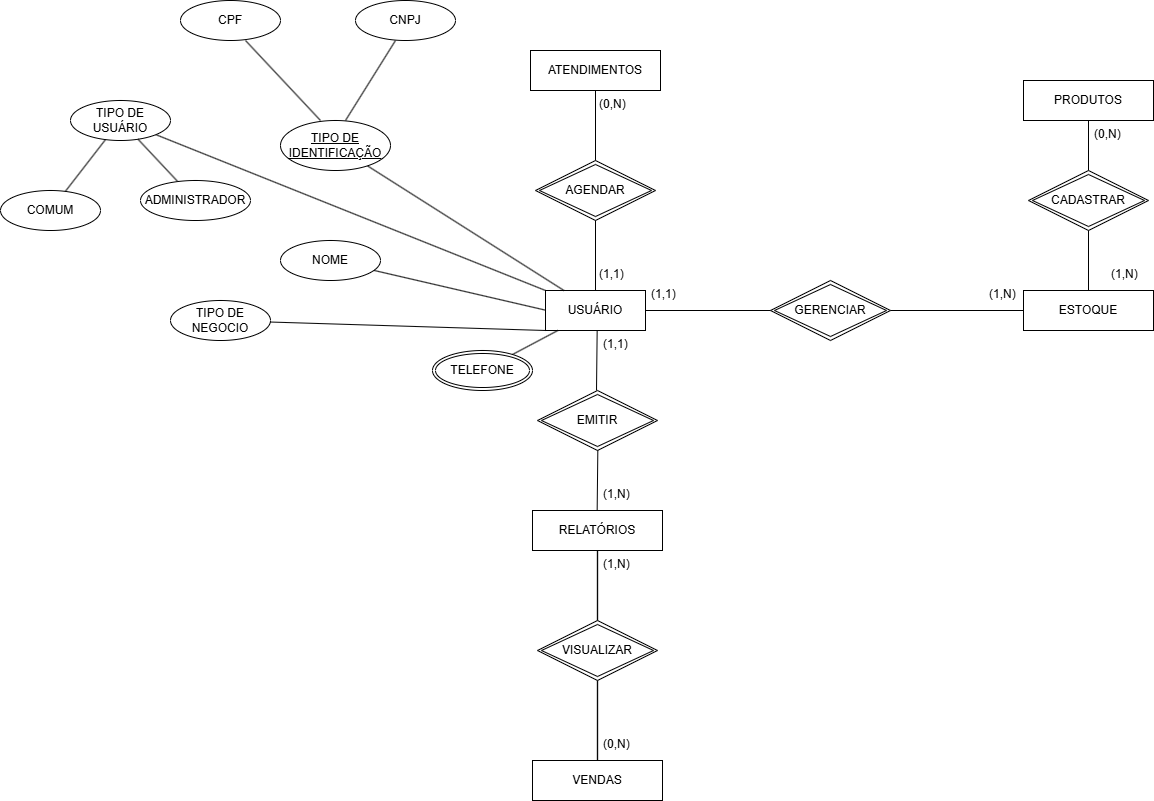

The diagram above was exported from draw.io. Its source (the exported page's mxGraphModel, read from the mxfile embedded in the PNG):
<mxGraphModel dx="2669" dy="2018" grid="1" gridSize="10" guides="1" tooltips="1" connect="1" arrows="1" fold="1" page="1" pageScale="1" pageWidth="827" pageHeight="1169" math="0" shadow="0">
  <root>
    <mxCell id="0" />
    <mxCell id="1" parent="0" />
    <mxCell id="LcD27lPO4Zxlw3KegDM6-22" value="" style="endArrow=none;html=1;rounded=0;" parent="1" edge="1">
      <mxGeometry relative="1" as="geometry">
        <mxPoint x="486.6600000000001" y="280" as="sourcePoint" />
        <mxPoint x="486" y="340" as="targetPoint" />
      </mxGeometry>
    </mxCell>
    <mxCell id="LcD27lPO4Zxlw3KegDM6-58" style="edgeStyle=none;rounded=0;orthogonalLoop=1;jettySize=auto;html=1;shape=link;width=-0.3448275862068968;" parent="1" source="LcD27lPO4Zxlw3KegDM6-23" target="LcD27lPO4Zxlw3KegDM6-57" edge="1">
      <mxGeometry relative="1" as="geometry" />
    </mxCell>
    <mxCell id="LcD27lPO4Zxlw3KegDM6-23" value="RELATÓRIOS" style="whiteSpace=wrap;html=1;align=center;" parent="1" vertex="1">
      <mxGeometry x="422" y="460" width="130" height="40" as="geometry" />
    </mxCell>
    <mxCell id="LcD27lPO4Zxlw3KegDM6-24" value="EMITIR" style="shape=rhombus;double=1;perimeter=rhombusPerimeter;whiteSpace=wrap;html=1;align=center;" parent="1" vertex="1">
      <mxGeometry x="427" y="340" width="120" height="60" as="geometry" />
    </mxCell>
    <mxCell id="LcD27lPO4Zxlw3KegDM6-25" value="" style="endArrow=none;html=1;rounded=0;" parent="1" edge="1">
      <mxGeometry relative="1" as="geometry">
        <mxPoint x="487.32000000000005" y="400" as="sourcePoint" />
        <mxPoint x="486.6600000000001" y="460" as="targetPoint" />
      </mxGeometry>
    </mxCell>
    <mxCell id="LcD27lPO4Zxlw3KegDM6-55" value="(1,N)" style="text;strokeColor=none;fillColor=none;spacingLeft=4;spacingRight=4;overflow=hidden;rotatable=0;points=[[0,0.5],[1,0.5]];portConstraint=eastwest;fontSize=12;whiteSpace=wrap;html=1;" parent="1" vertex="1">
      <mxGeometry x="487" y="430" width="40" height="30" as="geometry" />
    </mxCell>
    <mxCell id="LcD27lPO4Zxlw3KegDM6-56" value="(1,1)" style="text;strokeColor=none;fillColor=none;spacingLeft=4;spacingRight=4;overflow=hidden;rotatable=0;points=[[0,0.5],[1,0.5]];portConstraint=eastwest;fontSize=12;whiteSpace=wrap;html=1;" parent="1" vertex="1">
      <mxGeometry x="487" y="280" width="40" height="30" as="geometry" />
    </mxCell>
    <mxCell id="LcD27lPO4Zxlw3KegDM6-60" style="edgeStyle=none;rounded=0;orthogonalLoop=1;jettySize=auto;html=1;shape=link;width=0.3448275862068968;" parent="1" source="LcD27lPO4Zxlw3KegDM6-57" target="LcD27lPO4Zxlw3KegDM6-59" edge="1">
      <mxGeometry relative="1" as="geometry" />
    </mxCell>
    <mxCell id="LcD27lPO4Zxlw3KegDM6-57" value="VISUALIZAR" style="shape=rhombus;double=1;perimeter=rhombusPerimeter;whiteSpace=wrap;html=1;align=center;" parent="1" vertex="1">
      <mxGeometry x="427" y="570" width="120" height="60" as="geometry" />
    </mxCell>
    <mxCell id="LcD27lPO4Zxlw3KegDM6-59" value="VENDAS" style="whiteSpace=wrap;html=1;align=center;" parent="1" vertex="1">
      <mxGeometry x="422" y="710" width="130" height="40" as="geometry" />
    </mxCell>
    <mxCell id="LcD27lPO4Zxlw3KegDM6-61" value="(1,N)" style="text;strokeColor=none;fillColor=none;spacingLeft=4;spacingRight=4;overflow=hidden;rotatable=0;points=[[0,0.5],[1,0.5]];portConstraint=eastwest;fontSize=12;whiteSpace=wrap;html=1;" parent="1" vertex="1">
      <mxGeometry x="487" y="500" width="40" height="30" as="geometry" />
    </mxCell>
    <mxCell id="LcD27lPO4Zxlw3KegDM6-62" value="(0,N)" style="text;strokeColor=none;fillColor=none;spacingLeft=4;spacingRight=4;overflow=hidden;rotatable=0;points=[[0,0.5],[1,0.5]];portConstraint=eastwest;fontSize=12;whiteSpace=wrap;html=1;" parent="1" vertex="1">
      <mxGeometry x="487" y="680" width="40" height="30" as="geometry" />
    </mxCell>
    <mxCell id="LcD27lPO4Zxlw3KegDM6-63" value="GERENCIAR" style="shape=rhombus;double=1;perimeter=rhombusPerimeter;whiteSpace=wrap;html=1;align=center;" parent="1" vertex="1">
      <mxGeometry x="660" y="230" width="120" height="60" as="geometry" />
    </mxCell>
    <mxCell id="LcD27lPO4Zxlw3KegDM6-64" value="" style="endArrow=none;html=1;rounded=0;" parent="1" target="LcD27lPO4Zxlw3KegDM6-63" edge="1">
      <mxGeometry relative="1" as="geometry">
        <mxPoint x="535" y="260" as="sourcePoint" />
        <mxPoint x="690" y="360" as="targetPoint" />
      </mxGeometry>
    </mxCell>
    <mxCell id="LcD27lPO4Zxlw3KegDM6-66" value="ESTOQUE" style="whiteSpace=wrap;html=1;align=center;" parent="1" vertex="1">
      <mxGeometry x="913" y="240" width="130" height="40" as="geometry" />
    </mxCell>
    <mxCell id="LcD27lPO4Zxlw3KegDM6-67" value="" style="endArrow=none;html=1;rounded=0;" parent="1" source="LcD27lPO4Zxlw3KegDM6-63" target="LcD27lPO4Zxlw3KegDM6-66" edge="1">
      <mxGeometry relative="1" as="geometry">
        <mxPoint x="545" y="270" as="sourcePoint" />
        <mxPoint x="600" y="270" as="targetPoint" />
      </mxGeometry>
    </mxCell>
    <mxCell id="LcD27lPO4Zxlw3KegDM6-68" value="(1,N)" style="text;strokeColor=none;fillColor=none;spacingLeft=4;spacingRight=4;overflow=hidden;rotatable=0;points=[[0,0.5],[1,0.5]];portConstraint=eastwest;fontSize=12;whiteSpace=wrap;html=1;" parent="1" vertex="1">
      <mxGeometry x="873" y="230" width="40" height="30" as="geometry" />
    </mxCell>
    <mxCell id="LcD27lPO4Zxlw3KegDM6-69" value="(1,1)" style="text;strokeColor=none;fillColor=none;spacingLeft=4;spacingRight=4;overflow=hidden;rotatable=0;points=[[0,0.5],[1,0.5]];portConstraint=eastwest;fontSize=12;whiteSpace=wrap;html=1;" parent="1" vertex="1">
      <mxGeometry x="535" y="230" width="40" height="30" as="geometry" />
    </mxCell>
    <mxCell id="LcD27lPO4Zxlw3KegDM6-70" value="CADASTRAR" style="shape=rhombus;double=1;perimeter=rhombusPerimeter;whiteSpace=wrap;html=1;align=center;" parent="1" vertex="1">
      <mxGeometry x="918" y="120" width="120" height="60" as="geometry" />
    </mxCell>
    <mxCell id="LcD27lPO4Zxlw3KegDM6-71" value="" style="endArrow=none;html=1;rounded=0;" parent="1" source="LcD27lPO4Zxlw3KegDM6-66" target="LcD27lPO4Zxlw3KegDM6-70" edge="1">
      <mxGeometry relative="1" as="geometry">
        <mxPoint x="615.1600000000001" y="240" as="sourcePoint" />
        <mxPoint x="614.5" y="300" as="targetPoint" />
      </mxGeometry>
    </mxCell>
    <mxCell id="LcD27lPO4Zxlw3KegDM6-72" value="" style="endArrow=none;html=1;rounded=0;" parent="1" source="LcD27lPO4Zxlw3KegDM6-70" target="LcD27lPO4Zxlw3KegDM6-73" edge="1">
      <mxGeometry relative="1" as="geometry">
        <mxPoint x="1010.5" y="240" as="sourcePoint" />
        <mxPoint x="995.5" y="470" as="targetPoint" />
      </mxGeometry>
    </mxCell>
    <mxCell id="LcD27lPO4Zxlw3KegDM6-75" value="(1,N)" style="text;strokeColor=none;fillColor=none;spacingLeft=4;spacingRight=4;overflow=hidden;rotatable=0;points=[[0,0.5],[1,0.5]];portConstraint=eastwest;fontSize=12;whiteSpace=wrap;html=1;" parent="1" vertex="1">
      <mxGeometry x="995" y="210" width="40" height="30" as="geometry" />
    </mxCell>
    <mxCell id="LcD27lPO4Zxlw3KegDM6-73" value="PRODUTOS" style="whiteSpace=wrap;html=1;align=center;" parent="1" vertex="1">
      <mxGeometry x="913" y="30" width="130" height="40" as="geometry" />
    </mxCell>
    <mxCell id="LcD27lPO4Zxlw3KegDM6-74" value="(0,N)" style="text;strokeColor=none;fillColor=none;spacingLeft=4;spacingRight=4;overflow=hidden;rotatable=0;points=[[0,0.5],[1,0.5]];portConstraint=eastwest;fontSize=12;whiteSpace=wrap;html=1;" parent="1" vertex="1">
      <mxGeometry x="978" y="70" width="40" height="30" as="geometry" />
    </mxCell>
    <mxCell id="LcD27lPO4Zxlw3KegDM6-87" value="AGENDAR" style="shape=rhombus;double=1;perimeter=rhombusPerimeter;whiteSpace=wrap;html=1;align=center;" parent="1" vertex="1">
      <mxGeometry x="425" y="110" width="120" height="60" as="geometry" />
    </mxCell>
    <mxCell id="LcD27lPO4Zxlw3KegDM6-88" value="" style="endArrow=none;html=1;rounded=0;" parent="1" target="LcD27lPO4Zxlw3KegDM6-87" edge="1">
      <mxGeometry relative="1" as="geometry">
        <mxPoint x="485" y="240" as="sourcePoint" />
        <mxPoint x="783" y="330" as="targetPoint" />
      </mxGeometry>
    </mxCell>
    <mxCell id="LcD27lPO4Zxlw3KegDM6-89" value="ATENDIMENTOS" style="whiteSpace=wrap;html=1;align=center;" parent="1" vertex="1">
      <mxGeometry x="420" width="130" height="40" as="geometry" />
    </mxCell>
    <mxCell id="LcD27lPO4Zxlw3KegDM6-90" value="" style="endArrow=none;html=1;rounded=0;" parent="1" source="LcD27lPO4Zxlw3KegDM6-87" target="LcD27lPO4Zxlw3KegDM6-89" edge="1">
      <mxGeometry relative="1" as="geometry">
        <mxPoint x="495" y="250" as="sourcePoint" />
        <mxPoint x="495" y="180" as="targetPoint" />
      </mxGeometry>
    </mxCell>
    <mxCell id="LcD27lPO4Zxlw3KegDM6-91" value="(1,1)" style="text;strokeColor=none;fillColor=none;spacingLeft=4;spacingRight=4;overflow=hidden;rotatable=0;points=[[0,0.5],[1,0.5]];portConstraint=eastwest;fontSize=12;whiteSpace=wrap;html=1;" parent="1" vertex="1">
      <mxGeometry x="483" y="210" width="40" height="30" as="geometry" />
    </mxCell>
    <mxCell id="LcD27lPO4Zxlw3KegDM6-92" value="(0,N)" style="text;strokeColor=none;fillColor=none;spacingLeft=4;spacingRight=4;overflow=hidden;rotatable=0;points=[[0,0.5],[1,0.5]];portConstraint=eastwest;fontSize=12;whiteSpace=wrap;html=1;" parent="1" vertex="1">
      <mxGeometry x="483" y="40" width="40" height="30" as="geometry" />
    </mxCell>
    <mxCell id="LcD27lPO4Zxlw3KegDM6-47" value="" style="ellipse;whiteSpace=wrap;html=1;align=center;aspect=fixed;fillColor=none;strokeColor=none;resizable=0;perimeter=centerPerimeter;rotatable=0;allowArrows=0;points=[];outlineConnect=1;" parent="1" vertex="1">
      <mxGeometry x="559.74" y="290" width="10" height="10" as="geometry" />
    </mxCell>
    <mxCell id="6oG358h_KjhQXdRl5PKH-2" value="" style="endArrow=none;html=1;rounded=0;" edge="1" parent="1" source="6oG358h_KjhQXdRl5PKH-18" target="LcD27lPO4Zxlw3KegDM6-26">
      <mxGeometry relative="1" as="geometry">
        <mxPoint x="400" y="320" as="sourcePoint" />
        <mxPoint x="560" y="350" as="targetPoint" />
      </mxGeometry>
    </mxCell>
    <mxCell id="6oG358h_KjhQXdRl5PKH-18" value="&lt;div&gt;TIPO DE USUÁRIO&lt;/div&gt;" style="ellipse;whiteSpace=wrap;html=1;align=center;" vertex="1" parent="1">
      <mxGeometry x="-40" y="50" width="100" height="40" as="geometry" />
    </mxCell>
    <mxCell id="6oG358h_KjhQXdRl5PKH-19" value="" style="endArrow=none;html=1;rounded=0;" edge="1" parent="1" source="6oG358h_KjhQXdRl5PKH-18" target="6oG358h_KjhQXdRl5PKH-21">
      <mxGeometry relative="1" as="geometry">
        <mxPoint x="40" y="70" as="sourcePoint" />
        <mxPoint x="30" y="140" as="targetPoint" />
      </mxGeometry>
    </mxCell>
    <mxCell id="6oG358h_KjhQXdRl5PKH-20" value="&lt;div&gt;COMUM&lt;/div&gt;" style="ellipse;whiteSpace=wrap;html=1;align=center;" vertex="1" parent="1">
      <mxGeometry x="-110" y="140" width="100" height="40" as="geometry" />
    </mxCell>
    <mxCell id="6oG358h_KjhQXdRl5PKH-21" value="ADMINISTRADOR" style="ellipse;whiteSpace=wrap;html=1;align=center;" vertex="1" parent="1">
      <mxGeometry x="30" y="130" width="110" height="40" as="geometry" />
    </mxCell>
    <mxCell id="6oG358h_KjhQXdRl5PKH-22" value="" style="endArrow=none;html=1;rounded=0;" edge="1" parent="1" source="6oG358h_KjhQXdRl5PKH-18" target="6oG358h_KjhQXdRl5PKH-20">
      <mxGeometry relative="1" as="geometry">
        <mxPoint x="38" y="99" as="sourcePoint" />
        <mxPoint x="77" y="141" as="targetPoint" />
      </mxGeometry>
    </mxCell>
    <mxCell id="LcD27lPO4Zxlw3KegDM6-26" value="USUÁRIO" style="whiteSpace=wrap;html=1;align=center;" parent="1" vertex="1">
      <mxGeometry x="435" y="240" width="100" height="40" as="geometry" />
    </mxCell>
    <mxCell id="LcD27lPO4Zxlw3KegDM6-27" value="&lt;div&gt;NOME&lt;/div&gt;" style="ellipse;whiteSpace=wrap;html=1;align=center;" parent="1" vertex="1">
      <mxGeometry x="170" y="190" width="100" height="40" as="geometry" />
    </mxCell>
    <mxCell id="LcD27lPO4Zxlw3KegDM6-28" value="TIPO DE NEGOCIO" style="ellipse;whiteSpace=wrap;html=1;align=center;" parent="1" vertex="1">
      <mxGeometry x="60" y="250" width="100" height="40" as="geometry" />
    </mxCell>
    <mxCell id="LcD27lPO4Zxlw3KegDM6-37" value="" style="endArrow=none;html=1;rounded=0;" parent="1" source="LcD27lPO4Zxlw3KegDM6-27" edge="1">
      <mxGeometry relative="1" as="geometry">
        <mxPoint x="275" y="259.65999999999997" as="sourcePoint" />
        <mxPoint x="435" y="259.65999999999997" as="targetPoint" />
      </mxGeometry>
    </mxCell>
    <mxCell id="LcD27lPO4Zxlw3KegDM6-38" value="" style="endArrow=none;html=1;rounded=0;entryX=0;entryY=1;entryDx=0;entryDy=0;" parent="1" source="LcD27lPO4Zxlw3KegDM6-28" edge="1" target="LcD27lPO4Zxlw3KegDM6-26">
      <mxGeometry relative="1" as="geometry">
        <mxPoint x="395" y="201.34" as="sourcePoint" />
        <mxPoint x="470" y="240" as="targetPoint" />
      </mxGeometry>
    </mxCell>
    <mxCell id="LcD27lPO4Zxlw3KegDM6-39" value="" style="endArrow=none;html=1;rounded=0;" parent="1" source="LcD27lPO4Zxlw3KegDM6-29" target="LcD27lPO4Zxlw3KegDM6-26" edge="1">
      <mxGeometry relative="1" as="geometry">
        <mxPoint x="508" y="210" as="sourcePoint" />
        <mxPoint x="545" y="266" as="targetPoint" />
      </mxGeometry>
    </mxCell>
    <mxCell id="LcD27lPO4Zxlw3KegDM6-40" value="" style="endArrow=none;html=1;rounded=0;" parent="1" source="LcD27lPO4Zxlw3KegDM6-31" target="LcD27lPO4Zxlw3KegDM6-26" edge="1">
      <mxGeometry relative="1" as="geometry">
        <mxPoint x="575" y="197" as="sourcePoint" />
        <mxPoint x="517" y="250" as="targetPoint" />
      </mxGeometry>
    </mxCell>
    <mxCell id="LcD27lPO4Zxlw3KegDM6-31" value="TELEFONE" style="ellipse;shape=doubleEllipse;margin=3;whiteSpace=wrap;html=1;align=center;" parent="1" vertex="1">
      <mxGeometry x="322" y="300" width="100" height="40" as="geometry" />
    </mxCell>
    <mxCell id="6oG358h_KjhQXdRl5PKH-24" value="" style="group" vertex="1" connectable="0" parent="1">
      <mxGeometry x="70" y="-50" width="275" height="170" as="geometry" />
    </mxCell>
    <mxCell id="LcD27lPO4Zxlw3KegDM6-29" value="&lt;u&gt;TIPO DE IDENTIFICAÇÃO&lt;/u&gt;" style="ellipse;whiteSpace=wrap;html=1;align=center;" parent="6oG358h_KjhQXdRl5PKH-24" vertex="1">
      <mxGeometry x="100" y="120" width="110" height="50" as="geometry" />
    </mxCell>
    <mxCell id="LcD27lPO4Zxlw3KegDM6-32" value="" style="endArrow=none;html=1;rounded=0;" parent="6oG358h_KjhQXdRl5PKH-24" edge="1">
      <mxGeometry relative="1" as="geometry">
        <mxPoint x="65" y="40" as="sourcePoint" />
        <mxPoint x="140" y="120" as="targetPoint" />
      </mxGeometry>
    </mxCell>
    <mxCell id="LcD27lPO4Zxlw3KegDM6-33" value="" style="endArrow=none;html=1;rounded=0;" parent="6oG358h_KjhQXdRl5PKH-24" edge="1">
      <mxGeometry relative="1" as="geometry">
        <mxPoint x="215" y="40" as="sourcePoint" />
        <mxPoint x="165" y="120" as="targetPoint" />
      </mxGeometry>
    </mxCell>
    <mxCell id="LcD27lPO4Zxlw3KegDM6-34" value="CPF" style="ellipse;whiteSpace=wrap;html=1;align=center;" parent="6oG358h_KjhQXdRl5PKH-24" vertex="1">
      <mxGeometry width="100" height="40" as="geometry" />
    </mxCell>
    <mxCell id="LcD27lPO4Zxlw3KegDM6-35" value="CNPJ" style="ellipse;whiteSpace=wrap;html=1;align=center;" parent="6oG358h_KjhQXdRl5PKH-24" vertex="1">
      <mxGeometry x="175" width="100" height="40" as="geometry" />
    </mxCell>
  </root>
</mxGraphModel>